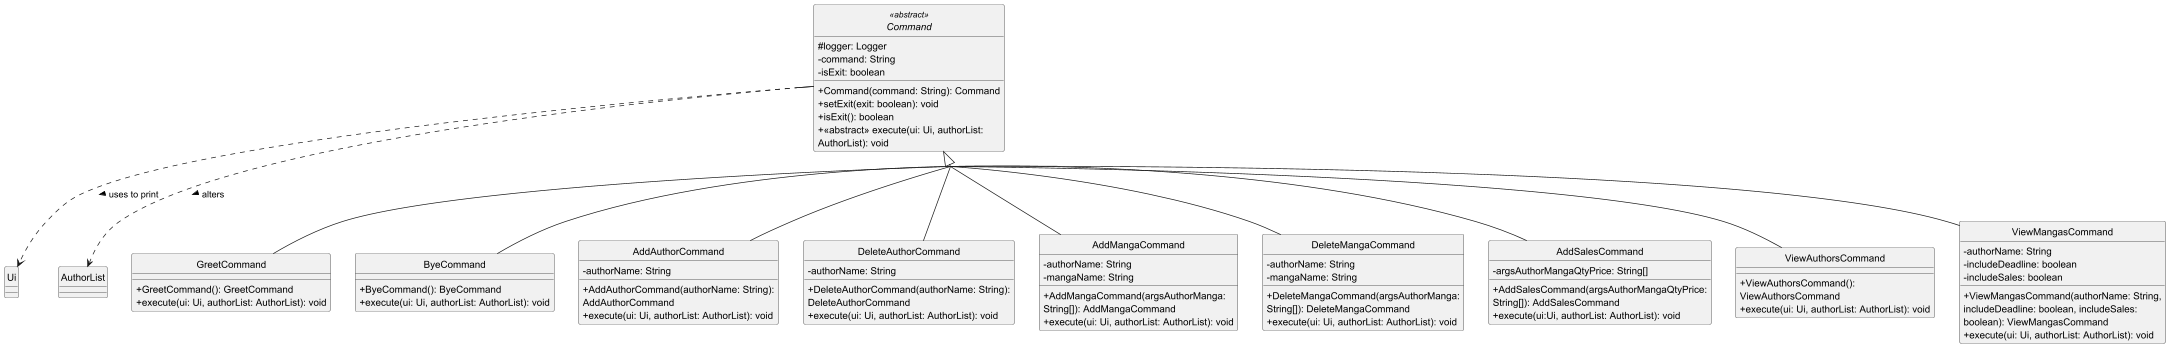

The diagram above was rendered by PlantUML. Its source (embedded in the PNG):
@startuml
!include .PlantUMLClass.config

abstract class Command <<abstract>> {
    # logger: Logger
    - command: String
    - isExit: boolean
    + Command(command: String): Command
    + setExit(exit: boolean): void
    + isExit(): boolean
    + <<abstract>> execute(ui: Ui, authorList: AuthorList): void
}
class Ui {
}

Command ..> Ui : uses to print >

class AuthorList {
}

Command ..> AuthorList : alters >

class GreetCommand {
    + GreetCommand(): GreetCommand
    + execute(ui: Ui, authorList: AuthorList): void
}

class ByeCommand {
    + ByeCommand(): ByeCommand
    + execute(ui: Ui, authorList: AuthorList): void
}

class AddAuthorCommand {
    - authorName: String
    + AddAuthorCommand(authorName: String): AddAuthorCommand
    + execute(ui: Ui, authorList: AuthorList): void
}

class DeleteAuthorCommand {
    - authorName: String
    + DeleteAuthorCommand(authorName: String): DeleteAuthorCommand
    + execute(ui: Ui, authorList: AuthorList): void
}

class AddMangaCommand {
    - authorName: String
    - mangaName: String
    + AddMangaCommand(argsAuthorManga: String[]): AddMangaCommand
    + execute(ui: Ui, authorList: AuthorList): void
}

class DeleteMangaCommand {
    - authorName: String
    - mangaName: String
    + DeleteMangaCommand(argsAuthorManga: String[]): DeleteMangaCommand
    + execute(ui: Ui, authorList: AuthorList): void
}

class AddSalesCommand {
    - argsAuthorMangaQtyPrice: String[]
    + AddSalesCommand(argsAuthorMangaQtyPrice: String[]): AddSalesCommand
    + execute(ui:Ui, authorList: AuthorList): void
}

class ViewAuthorsCommand {
    + ViewAuthorsCommand(): ViewAuthorsCommand
    + execute(ui: Ui, authorList: AuthorList): void
}

class ViewMangasCommand {
    - authorName: String
    - includeDeadline: boolean
    - includeSales: boolean
    + ViewMangasCommand(authorName: String, includeDeadline: boolean, includeSales: boolean): ViewMangasCommand
    + execute(ui: Ui, authorList: AuthorList): void
}



Command <|-- GreetCommand
Command <|-- ByeCommand
Command <|-- AddAuthorCommand
Command <|-- DeleteAuthorCommand
Command <|-- AddMangaCommand
Command <|-- DeleteMangaCommand
Command <|-- AddSalesCommand
Command <|-- ViewAuthorsCommand
Command <|-- ViewMangasCommand

@enduml